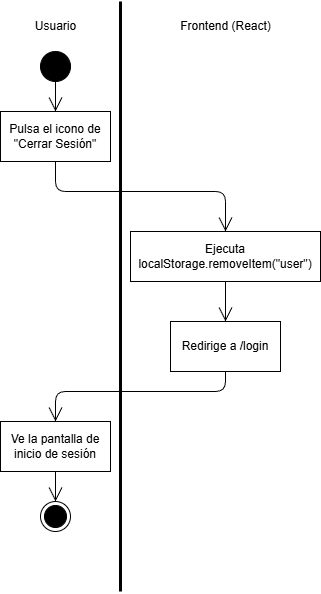

The diagram above was exported from draw.io. Its source (the exported page's mxGraphModel, read from the mxfile embedded in the PNG):
<mxGraphModel dx="1456" dy="779" grid="1" gridSize="10" guides="1" tooltips="1" connect="1" arrows="1" fold="1" page="1" pageScale="1" pageWidth="1169" pageHeight="827" math="0" shadow="0">
  <root>
    <mxCell id="0" />
    <mxCell id="1" parent="0" />
    <mxCell id="2" value="" style="ellipse;fillColor=strokeColor;html=1;" parent="1" vertex="1">
      <mxGeometry x="80" y="60" width="30" height="30" as="geometry" />
    </mxCell>
    <mxCell id="3" value="" style="ellipse;html=1;shape=endState;fillColor=strokeColor;" parent="1" vertex="1">
      <mxGeometry x="80" y="510" width="30" height="30" as="geometry" />
    </mxCell>
    <mxCell id="4" value="Pulsa el icono de &quot;Cerrar Sesión&quot;" style="html=1;whiteSpace=wrap;" parent="1" vertex="1">
      <mxGeometry x="40" y="120" width="110" height="50" as="geometry" />
    </mxCell>
    <mxCell id="5" value="Usuario" style="text;html=1;align=center;verticalAlign=middle;resizable=0;points=[];autosize=1;strokeColor=none;fillColor=none;" parent="1" vertex="1">
      <mxGeometry x="65" y="20" width="60" height="30" as="geometry" />
    </mxCell>
    <mxCell id="6" value="" style="endArrow=open;endFill=1;endSize=12;html=1;exitX=0.5;exitY=1;exitDx=0;exitDy=0;entryX=0.5;entryY=0;entryDx=0;entryDy=0;" parent="1" source="2" target="4" edge="1">
      <mxGeometry width="160" relative="1" as="geometry">
        <mxPoint x="160" y="230" as="sourcePoint" />
        <mxPoint x="320" y="230" as="targetPoint" />
      </mxGeometry>
    </mxCell>
    <mxCell id="7" value="Ejecuta localStorage.removeItem(&quot;user&quot;)" style="html=1;whiteSpace=wrap;" parent="1" vertex="1">
      <mxGeometry x="170" y="240" width="190" height="50" as="geometry" />
    </mxCell>
    <mxCell id="8" value="Redirige a /login" style="html=1;whiteSpace=wrap;" parent="1" vertex="1">
      <mxGeometry x="210" y="330" width="110" height="50" as="geometry" />
    </mxCell>
    <mxCell id="9" value="Ve la pantalla de inicio de sesión" style="html=1;whiteSpace=wrap;" parent="1" vertex="1">
      <mxGeometry x="40" y="430" width="110" height="50" as="geometry" />
    </mxCell>
    <mxCell id="10" value="" style="endArrow=open;endFill=1;endSize=12;html=1;exitX=0.5;exitY=1;exitDx=0;exitDy=0;entryX=0.5;entryY=0;entryDx=0;entryDy=0;" parent="1" source="9" target="3" edge="1">
      <mxGeometry width="160" relative="1" as="geometry">
        <mxPoint x="160" y="330" as="sourcePoint" />
        <mxPoint x="320" y="330" as="targetPoint" />
      </mxGeometry>
    </mxCell>
    <mxCell id="11" value="" style="endArrow=open;endFill=1;endSize=12;html=1;entryX=0.5;entryY=0;entryDx=0;entryDy=0;exitX=0.5;exitY=1;exitDx=0;exitDy=0;" parent="1" source="8" target="9" edge="1">
      <mxGeometry width="160" relative="1" as="geometry">
        <mxPoint x="200" y="370" as="sourcePoint" />
        <mxPoint x="320" y="330" as="targetPoint" />
        <Array as="points">
          <mxPoint x="265" y="400" />
          <mxPoint x="95" y="400" />
        </Array>
      </mxGeometry>
    </mxCell>
    <mxCell id="12" value="" style="endArrow=open;endFill=1;endSize=12;html=1;exitX=0.5;exitY=1;exitDx=0;exitDy=0;entryX=0.5;entryY=0;entryDx=0;entryDy=0;" parent="1" source="7" target="8" edge="1">
      <mxGeometry width="160" relative="1" as="geometry">
        <mxPoint x="160" y="330" as="sourcePoint" />
        <mxPoint x="320" y="330" as="targetPoint" />
      </mxGeometry>
    </mxCell>
    <mxCell id="13" value="" style="endArrow=open;endFill=1;endSize=12;html=1;exitX=0.5;exitY=1;exitDx=0;exitDy=0;entryX=0.5;entryY=0;entryDx=0;entryDy=0;" parent="1" source="4" target="7" edge="1">
      <mxGeometry width="160" relative="1" as="geometry">
        <mxPoint x="160" y="330" as="sourcePoint" />
        <mxPoint x="320" y="330" as="targetPoint" />
        <Array as="points">
          <mxPoint x="95" y="200" />
          <mxPoint x="265" y="200" />
        </Array>
      </mxGeometry>
    </mxCell>
    <mxCell id="14" value="" style="endArrow=none;html=1;strokeWidth=3;" parent="1" edge="1">
      <mxGeometry width="50" height="50" relative="1" as="geometry">
        <mxPoint x="160" y="600" as="sourcePoint" />
        <mxPoint x="160" y="10" as="targetPoint" />
      </mxGeometry>
    </mxCell>
    <mxCell id="15" value="Frontend (React)" style="text;html=1;align=center;verticalAlign=middle;resizable=0;points=[];autosize=1;strokeColor=none;fillColor=none;" parent="1" vertex="1">
      <mxGeometry x="210" y="20" width="110" height="30" as="geometry" />
    </mxCell>
  </root>
</mxGraphModel>